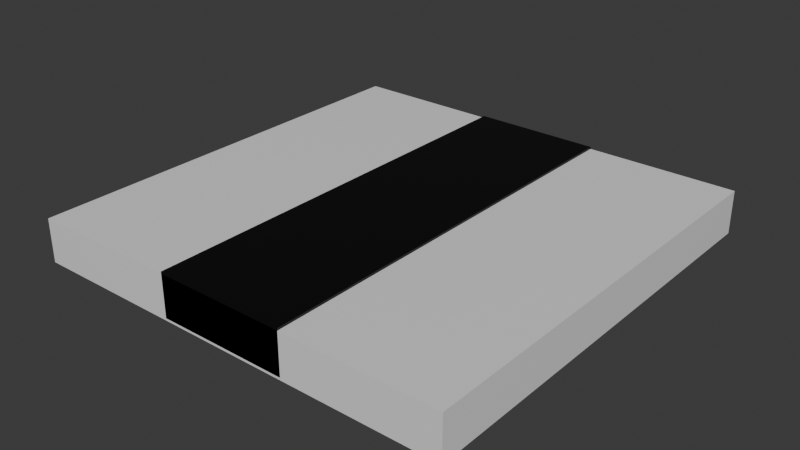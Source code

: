 # Source: straight.blend  (saved by Blender 4.4.32; exported with 4.5.12 LTS)
import bpy
from mathutils import Matrix  # noqa: F401  (used for matrix-valued properties, if any)

bpy.ops.wm.read_factory_settings(use_empty=True)
scene = bpy.context.scene
scene.name = 'Scene'

# ---- collections
col_collection = bpy.data.collections.new('Collection'); scene.collection.children.link(col_collection)

# ---- materials (node trees are filled in below, after node groups)
mat_material_004 = bpy.data.materials.new('Material.004')
mat_material_005 = bpy.data.materials.new('Material.005')

# ---- material node trees
mat_material_004.use_nodes = True; mat_material_004.node_tree.nodes.clear()
_N = mat_material_004.node_tree.nodes; _L = mat_material_004.node_tree.links
n0 = _N.new('ShaderNodeBsdfPrincipled'); n0.name = 'Principled BSDF'; n0.location = (10, 300)
n1 = _N.new('ShaderNodeOutputMaterial'); n1.name = 'Material Output'; n1.location = (300, 300)
_L.new(n0.outputs[0], n1.inputs[0])
n1.is_active_output = True
mat_material_005.use_nodes = True; mat_material_005.node_tree.nodes.clear()
_N = mat_material_005.node_tree.nodes; _L = mat_material_005.node_tree.links
n0 = _N.new('ShaderNodeBsdfPrincipled'); n0.name = 'Principled BSDF'; n0.location = (10, 300)
n0.inputs[0].default_value = (0.0, 0.0, 0.0, 1.0)
n1 = _N.new('ShaderNodeOutputMaterial'); n1.name = 'Material Output'; n1.location = (300, 300)
_L.new(n0.outputs[0], n1.inputs[0])
n1.is_active_output = True

# ---- world
world_world = bpy.data.worlds.new('World'); scene.world = world_world
world_world.use_nodes = True; world_world.node_tree.nodes.clear()
_N = world_world.node_tree.nodes; _L = world_world.node_tree.links
n0 = _N.new('ShaderNodeOutputWorld'); n0.name = 'World Output'; n0.location = (300, 300)
n1 = _N.new('ShaderNodeBackground'); n1.name = 'Background'; n1.location = (10, 300)
n1.inputs[0].default_value = (0.05088, 0.05088, 0.05088, 1.0)
_L.new(n1.outputs[0], n0.inputs[0])
n0.is_active_output = True
world_world.color = (0.05088, 0.05088, 0.05088)
world_world.sun_shadow_jitter_overblur = 0.0

# ---- meshes
me_cube = bpy.data.meshes.new('Cube')
me_cube.from_pydata([(-1.0, -1.0, -1.0), (-1.0, -1.0, 1.0), (-1.0, 1.0, -1.0), (-1.0, 1.0, 1.0), (1.0, -1.0, -1.0), (1.0, -1.0, 1.0), (1.0, 1.0, -1.0), (1.0, 1.0, 1.0)], [], [(0, 1, 3, 2), (2, 3, 7, 6), (6, 7, 5, 4), (4, 5, 1, 0), (2, 6, 4, 0), (7, 3, 1, 5)])
_uv = me_cube.uv_layers.new(name='UVMap')
_uv.uv.foreach_set('vector', [0.375, 0.0, 0.625, 0.0, 0.625, 0.25, 0.375, 0.25, 0.375, 0.25, 0.625, 0.25, 0.625, 0.5, 0.375, 0.5, 0.375, 0.5, 0.625, 0.5, 0.625, 0.75, 0.375, 0.75, 0.375, 0.75, 0.625, 0.75, 0.625, 1.0, 0.375, 1.0, 0.125, 0.5, 0.375, 0.5, 0.375, 0.75, 0.125, 0.75, 0.625, 0.5, 0.875, 0.5, 0.875, 0.75, 0.625, 0.75])
me_cube.materials.append(mat_material_004)
me_cube.update()
me_cube_003 = bpy.data.meshes.new('Cube.003')
me_cube_003.from_pydata([(-1.0, -1.0, -1.0), (-1.0, -1.0, 1.0), (-1.0, 1.0, -1.0), (-1.0, 1.0, 1.0), (1.0, -1.0, -1.0), (1.0, -1.0, 1.0), (1.0, 1.0, -1.0), (1.0, 1.0, 1.0)], [], [(0, 1, 3, 2), (2, 3, 7, 6), (6, 7, 5, 4), (4, 5, 1, 0), (2, 6, 4, 0), (7, 3, 1, 5)])
_uv = me_cube_003.uv_layers.new(name='UVMap')
_uv.uv.foreach_set('vector', [0.375, 0.0, 0.625, 0.0, 0.625, 0.25, 0.375, 0.25, 0.375, 0.25, 0.625, 0.25, 0.625, 0.5, 0.375, 0.5, 0.375, 0.5, 0.625, 0.5, 0.625, 0.75, 0.375, 0.75, 0.375, 0.75, 0.625, 0.75, 0.625, 1.0, 0.375, 1.0, 0.125, 0.5, 0.375, 0.5, 0.375, 0.75, 0.125, 0.75, 0.625, 0.5, 0.875, 0.5, 0.875, 0.75, 0.625, 0.75])
me_cube_003.materials.append(mat_material_005)
me_cube_003.update()

# ---- objects
ob_cube = bpy.data.objects.new('Cube', me_cube)
ob_cube_001 = bpy.data.objects.new('Cube.001', me_cube_003)

# ---- transforms, parenting, visibility, modifiers, constraints
ob_cube.location = (0.0, 0.0, 0.0)
ob_cube.scale = (1.0, 1.0, 0.1)
ob_cube_001.location = (0.0, 0.0, 0.01)
ob_cube_001.scale = (0.3, 1.0, 0.1)

# ---- collection membership
col_collection.objects.link(ob_cube)
col_collection.objects.link(ob_cube_001)

# ---- scene / render settings (as saved in the file)
scene.frame_start = 1; scene.frame_end = 250; scene.frame_set(1)
scene.render.engine = 'BLENDER_EEVEE_NEXT'
bpy.context.view_layer.update()

# ---- added for rendering (the .blend has no active camera and no usable light): camera, sun
cam_auto = bpy.data.cameras.new('AutoCamera')
cam_auto.lens = 50.0
cam_auto.sensor_width = 36.0
cam_auto.clip_end = 1000.0
ob_auto_camera = bpy.data.objects.new('AutoCamera', cam_auto)
scene.collection.objects.link(ob_auto_camera)
ob_auto_camera.location = (2.62413, -3.14896, 2.10431)
ob_auto_camera.rotation_euler = (1.09748, -7.21219e-08, 0.694738)
scene.camera = ob_auto_camera
light_auto_sun = bpy.data.lights.new('AutoSun', 'SUN')
light_auto_sun.energy = 3.0
light_auto_sun.angle = 0.0523599
ob_auto_sun = bpy.data.objects.new('AutoSun', light_auto_sun)
scene.collection.objects.link(ob_auto_sun)
ob_auto_sun.rotation_euler = (0.872665, 0.174533, 0.523599)
bpy.context.view_layer.update()
